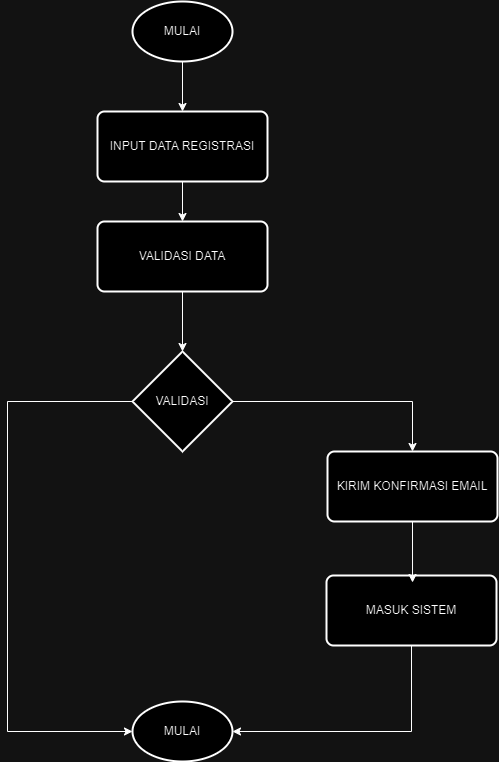

The diagram above was exported from draw.io. Its source (the exported page's mxGraphModel, read from the mxfile embedded in the PNG):
<mxGraphModel dx="880" dy="490" grid="1" gridSize="10" guides="1" tooltips="1" connect="1" arrows="1" fold="1" page="1" pageScale="1" pageWidth="850" pageHeight="1100" math="0" shadow="0">
  <root>
    <mxCell id="0" />
    <mxCell id="1" parent="0" />
    <mxCell id="iibY3e2rl2zcfz1t9tW7-10" style="edgeStyle=orthogonalEdgeStyle;rounded=0;orthogonalLoop=1;jettySize=auto;html=1;exitX=0.5;exitY=1;exitDx=0;exitDy=0;exitPerimeter=0;entryX=0.5;entryY=0;entryDx=0;entryDy=0;" edge="1" parent="1" source="iibY3e2rl2zcfz1t9tW7-2" target="iibY3e2rl2zcfz1t9tW7-4">
      <mxGeometry relative="1" as="geometry" />
    </mxCell>
    <mxCell id="iibY3e2rl2zcfz1t9tW7-2" value="MULAI" style="strokeWidth=2;html=1;shape=mxgraph.flowchart.start_1;whiteSpace=wrap;" vertex="1" parent="1">
      <mxGeometry x="245" y="150" width="100" height="60" as="geometry" />
    </mxCell>
    <mxCell id="iibY3e2rl2zcfz1t9tW7-19" style="edgeStyle=orthogonalEdgeStyle;rounded=0;orthogonalLoop=1;jettySize=auto;html=1;exitX=1;exitY=0.5;exitDx=0;exitDy=0;exitPerimeter=0;entryX=0.5;entryY=0;entryDx=0;entryDy=0;" edge="1" parent="1" source="iibY3e2rl2zcfz1t9tW7-3" target="iibY3e2rl2zcfz1t9tW7-18">
      <mxGeometry relative="1" as="geometry" />
    </mxCell>
    <mxCell id="iibY3e2rl2zcfz1t9tW7-3" value="VALIDASI" style="strokeWidth=2;html=1;shape=mxgraph.flowchart.decision;whiteSpace=wrap;" vertex="1" parent="1">
      <mxGeometry x="245" y="500" width="100" height="100" as="geometry" />
    </mxCell>
    <mxCell id="iibY3e2rl2zcfz1t9tW7-11" style="edgeStyle=orthogonalEdgeStyle;rounded=0;orthogonalLoop=1;jettySize=auto;html=1;exitX=0.5;exitY=1;exitDx=0;exitDy=0;entryX=0.5;entryY=0;entryDx=0;entryDy=0;" edge="1" parent="1" source="iibY3e2rl2zcfz1t9tW7-4" target="iibY3e2rl2zcfz1t9tW7-5">
      <mxGeometry relative="1" as="geometry" />
    </mxCell>
    <mxCell id="iibY3e2rl2zcfz1t9tW7-4" value="INPUT DATA REGISTRASI" style="rounded=1;whiteSpace=wrap;html=1;absoluteArcSize=1;arcSize=14;strokeWidth=2;" vertex="1" parent="1">
      <mxGeometry x="210" y="260" width="170" height="70" as="geometry" />
    </mxCell>
    <mxCell id="iibY3e2rl2zcfz1t9tW7-5" value="VALIDASI DATA" style="rounded=1;whiteSpace=wrap;html=1;absoluteArcSize=1;arcSize=14;strokeWidth=2;" vertex="1" parent="1">
      <mxGeometry x="210" y="370" width="170" height="70" as="geometry" />
    </mxCell>
    <mxCell id="iibY3e2rl2zcfz1t9tW7-6" value="MULAI" style="strokeWidth=2;html=1;shape=mxgraph.flowchart.start_1;whiteSpace=wrap;" vertex="1" parent="1">
      <mxGeometry x="245" y="850" width="100" height="60" as="geometry" />
    </mxCell>
    <mxCell id="iibY3e2rl2zcfz1t9tW7-9" value="MASUK SISTEM" style="rounded=1;whiteSpace=wrap;html=1;absoluteArcSize=1;arcSize=14;strokeWidth=2;" vertex="1" parent="1">
      <mxGeometry x="439" y="724" width="170" height="70" as="geometry" />
    </mxCell>
    <mxCell id="iibY3e2rl2zcfz1t9tW7-12" style="edgeStyle=orthogonalEdgeStyle;rounded=0;orthogonalLoop=1;jettySize=auto;html=1;exitX=0.5;exitY=1;exitDx=0;exitDy=0;entryX=0.5;entryY=0;entryDx=0;entryDy=0;entryPerimeter=0;" edge="1" parent="1" source="iibY3e2rl2zcfz1t9tW7-5" target="iibY3e2rl2zcfz1t9tW7-3">
      <mxGeometry relative="1" as="geometry" />
    </mxCell>
    <mxCell id="iibY3e2rl2zcfz1t9tW7-15" style="edgeStyle=orthogonalEdgeStyle;rounded=0;orthogonalLoop=1;jettySize=auto;html=1;exitX=0.5;exitY=1;exitDx=0;exitDy=0;entryX=1;entryY=0.5;entryDx=0;entryDy=0;entryPerimeter=0;" edge="1" parent="1" source="iibY3e2rl2zcfz1t9tW7-9" target="iibY3e2rl2zcfz1t9tW7-6">
      <mxGeometry relative="1" as="geometry" />
    </mxCell>
    <mxCell id="iibY3e2rl2zcfz1t9tW7-17" style="edgeStyle=orthogonalEdgeStyle;rounded=0;orthogonalLoop=1;jettySize=auto;html=1;exitX=0;exitY=0.5;exitDx=0;exitDy=0;exitPerimeter=0;entryX=0;entryY=0.5;entryDx=0;entryDy=0;entryPerimeter=0;" edge="1" parent="1" source="iibY3e2rl2zcfz1t9tW7-3" target="iibY3e2rl2zcfz1t9tW7-6">
      <mxGeometry relative="1" as="geometry">
        <Array as="points">
          <mxPoint x="120" y="550" />
          <mxPoint x="120" y="880" />
        </Array>
      </mxGeometry>
    </mxCell>
    <mxCell id="iibY3e2rl2zcfz1t9tW7-18" value="KIRIM KONFIRMASI EMAIL" style="rounded=1;whiteSpace=wrap;html=1;absoluteArcSize=1;arcSize=14;strokeWidth=2;" vertex="1" parent="1">
      <mxGeometry x="440" y="600" width="170" height="70" as="geometry" />
    </mxCell>
    <mxCell id="iibY3e2rl2zcfz1t9tW7-20" style="edgeStyle=orthogonalEdgeStyle;rounded=0;orthogonalLoop=1;jettySize=auto;html=1;exitX=0.5;exitY=1;exitDx=0;exitDy=0;entryX=0.506;entryY=0.1;entryDx=0;entryDy=0;entryPerimeter=0;" edge="1" parent="1" source="iibY3e2rl2zcfz1t9tW7-18" target="iibY3e2rl2zcfz1t9tW7-9">
      <mxGeometry relative="1" as="geometry" />
    </mxCell>
  </root>
</mxGraphModel>